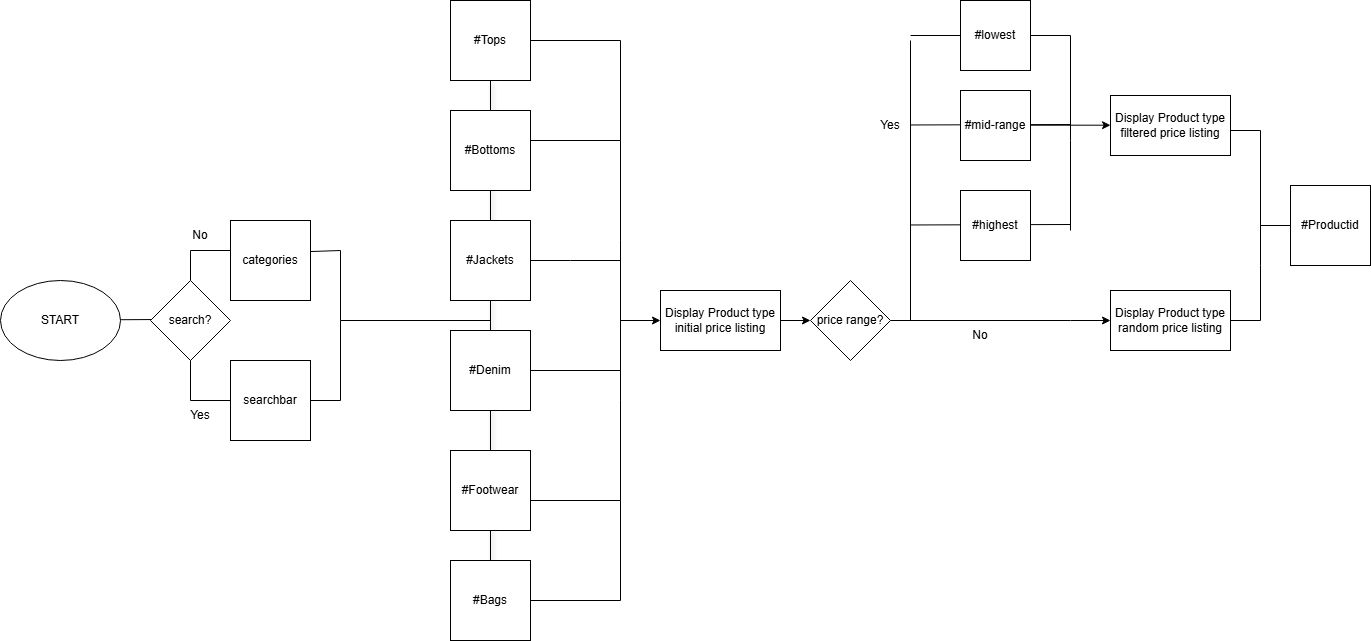

The diagram above was exported from draw.io. Its source (the exported page's mxGraphModel, read from the mxfile embedded in the PNG):
<mxGraphModel dx="83" dy="2106" grid="1" gridSize="10" guides="1" tooltips="1" connect="1" arrows="1" fold="1" page="1" pageScale="1" pageWidth="827" pageHeight="1169" math="0" shadow="0">
  <root>
    <mxCell id="WIyWlLk6GJQsqaUBKTNV-0" />
    <mxCell id="WIyWlLk6GJQsqaUBKTNV-1" parent="WIyWlLk6GJQsqaUBKTNV-0" />
    <mxCell id="kkF56OEwf7Gd_KlV4rBV-176" value="" style="endArrow=none;html=1;rounded=0;entryX=0;entryY=0.5;entryDx=0;entryDy=0;" edge="1" parent="WIyWlLk6GJQsqaUBKTNV-1" target="kkF56OEwf7Gd_KlV4rBV-160">
      <mxGeometry width="50" height="50" relative="1" as="geometry">
        <mxPoint x="2690" y="-315" as="sourcePoint" />
        <mxPoint x="2740" y="-360" as="targetPoint" />
        <Array as="points">
          <mxPoint x="2780" y="-315" />
        </Array>
      </mxGeometry>
    </mxCell>
    <mxCell id="kkF56OEwf7Gd_KlV4rBV-177" value="" style="endArrow=none;html=1;rounded=0;" edge="1" parent="WIyWlLk6GJQsqaUBKTNV-1">
      <mxGeometry width="50" height="50" relative="1" as="geometry">
        <mxPoint x="2690" y="-225.53" as="sourcePoint" />
        <mxPoint x="2850" y="-226" as="targetPoint" />
      </mxGeometry>
    </mxCell>
    <mxCell id="kkF56OEwf7Gd_KlV4rBV-178" value="" style="endArrow=none;html=1;rounded=0;" edge="1" parent="WIyWlLk6GJQsqaUBKTNV-1">
      <mxGeometry width="50" height="50" relative="1" as="geometry">
        <mxPoint x="2690" y="-125.53" as="sourcePoint" />
        <mxPoint x="2850" y="-126" as="targetPoint" />
      </mxGeometry>
    </mxCell>
    <mxCell id="kkF56OEwf7Gd_KlV4rBV-188" value="" style="endArrow=none;html=1;rounded=0;exitX=1;exitY=0.5;exitDx=0;exitDy=0;" edge="1" parent="WIyWlLk6GJQsqaUBKTNV-1" source="kkF56OEwf7Gd_KlV4rBV-160">
      <mxGeometry width="50" height="50" relative="1" as="geometry">
        <mxPoint x="2940" y="-310" as="sourcePoint" />
        <mxPoint x="2850" y="-120" as="targetPoint" />
        <Array as="points">
          <mxPoint x="2850" y="-315" />
          <mxPoint x="2850" y="-210" />
        </Array>
      </mxGeometry>
    </mxCell>
    <mxCell id="kkF56OEwf7Gd_KlV4rBV-149" value="" style="endArrow=none;html=1;rounded=0;shadow=1;" edge="1" parent="WIyWlLk6GJQsqaUBKTNV-1" target="kkF56OEwf7Gd_KlV4rBV-139">
      <mxGeometry width="50" height="50" relative="1" as="geometry">
        <mxPoint x="2270" y="210" as="sourcePoint" />
        <mxPoint x="2320" y="160" as="targetPoint" />
      </mxGeometry>
    </mxCell>
    <mxCell id="kkF56OEwf7Gd_KlV4rBV-95" value="START" style="ellipse;whiteSpace=wrap;html=1;" vertex="1" parent="WIyWlLk6GJQsqaUBKTNV-1">
      <mxGeometry x="1780" y="-70" width="120" height="80" as="geometry" />
    </mxCell>
    <mxCell id="kkF56OEwf7Gd_KlV4rBV-114" value="" style="endArrow=none;html=1;rounded=0;" edge="1" parent="WIyWlLk6GJQsqaUBKTNV-1">
      <mxGeometry width="50" height="50" relative="1" as="geometry">
        <mxPoint x="1900" y="-30.77" as="sourcePoint" />
        <mxPoint x="1940" y="-31" as="targetPoint" />
      </mxGeometry>
    </mxCell>
    <mxCell id="kkF56OEwf7Gd_KlV4rBV-115" value="" style="endArrow=none;html=1;rounded=0;exitX=1;exitY=0.5;exitDx=0;exitDy=0;" edge="1" parent="WIyWlLk6GJQsqaUBKTNV-1" source="kkF56OEwf7Gd_KlV4rBV-146">
      <mxGeometry width="50" height="50" relative="1" as="geometry">
        <mxPoint x="2100.0000000000005" y="50" as="sourcePoint" />
        <mxPoint x="2120" y="-30" as="targetPoint" />
        <Array as="points">
          <mxPoint x="2120" y="50" />
        </Array>
      </mxGeometry>
    </mxCell>
    <mxCell id="kkF56OEwf7Gd_KlV4rBV-116" value="" style="endArrow=none;html=1;rounded=0;exitX=0;exitY=0.5;exitDx=0;exitDy=0;" edge="1" parent="WIyWlLk6GJQsqaUBKTNV-1" source="kkF56OEwf7Gd_KlV4rBV-146">
      <mxGeometry width="50" height="50" relative="1" as="geometry">
        <mxPoint x="2000.0000000000005" y="90" as="sourcePoint" />
        <mxPoint x="1970" y="10" as="targetPoint" />
        <Array as="points">
          <mxPoint x="1970" y="50" />
        </Array>
      </mxGeometry>
    </mxCell>
    <mxCell id="kkF56OEwf7Gd_KlV4rBV-119" value="" style="endArrow=none;html=1;rounded=0;entryX=1.003;entryY=0.388;entryDx=0;entryDy=0;entryPerimeter=0;" edge="1" parent="WIyWlLk6GJQsqaUBKTNV-1" target="kkF56OEwf7Gd_KlV4rBV-145">
      <mxGeometry width="50" height="50" relative="1" as="geometry">
        <mxPoint x="2120" y="-30" as="sourcePoint" />
        <mxPoint x="2100.0000000000005" y="-99.99999999999977" as="targetPoint" />
        <Array as="points">
          <mxPoint x="2120" y="-30" />
          <mxPoint x="2120" y="-100" />
        </Array>
      </mxGeometry>
    </mxCell>
    <mxCell id="kkF56OEwf7Gd_KlV4rBV-139" value="#Tops" style="whiteSpace=wrap;html=1;aspect=fixed;" vertex="1" parent="WIyWlLk6GJQsqaUBKTNV-1">
      <mxGeometry x="2230" y="-350" width="80" height="80" as="geometry" />
    </mxCell>
    <mxCell id="kkF56OEwf7Gd_KlV4rBV-140" value="#Bottoms" style="whiteSpace=wrap;html=1;aspect=fixed;" vertex="1" parent="WIyWlLk6GJQsqaUBKTNV-1">
      <mxGeometry x="2230" y="-240" width="80" height="80" as="geometry" />
    </mxCell>
    <mxCell id="kkF56OEwf7Gd_KlV4rBV-141" value="#Jackets" style="whiteSpace=wrap;html=1;aspect=fixed;" vertex="1" parent="WIyWlLk6GJQsqaUBKTNV-1">
      <mxGeometry x="2230" y="-130" width="80" height="80" as="geometry" />
    </mxCell>
    <mxCell id="kkF56OEwf7Gd_KlV4rBV-142" value="#Denim" style="whiteSpace=wrap;html=1;aspect=fixed;" vertex="1" parent="WIyWlLk6GJQsqaUBKTNV-1">
      <mxGeometry x="2230" y="-20" width="80" height="80" as="geometry" />
    </mxCell>
    <mxCell id="kkF56OEwf7Gd_KlV4rBV-143" value="#Footwear" style="whiteSpace=wrap;html=1;aspect=fixed;" vertex="1" parent="WIyWlLk6GJQsqaUBKTNV-1">
      <mxGeometry x="2230" y="100" width="80" height="80" as="geometry" />
    </mxCell>
    <mxCell id="kkF56OEwf7Gd_KlV4rBV-144" value="#Bags" style="whiteSpace=wrap;html=1;aspect=fixed;" vertex="1" parent="WIyWlLk6GJQsqaUBKTNV-1">
      <mxGeometry x="2230" y="210" width="80" height="80" as="geometry" />
    </mxCell>
    <mxCell id="kkF56OEwf7Gd_KlV4rBV-145" value="categories" style="whiteSpace=wrap;html=1;aspect=fixed;" vertex="1" parent="WIyWlLk6GJQsqaUBKTNV-1">
      <mxGeometry x="2010" y="-130" width="80" height="80" as="geometry" />
    </mxCell>
    <mxCell id="kkF56OEwf7Gd_KlV4rBV-146" value="searchbar" style="whiteSpace=wrap;html=1;aspect=fixed;" vertex="1" parent="WIyWlLk6GJQsqaUBKTNV-1">
      <mxGeometry x="2010" y="10" width="80" height="80" as="geometry" />
    </mxCell>
    <mxCell id="kkF56OEwf7Gd_KlV4rBV-148" value="" style="endArrow=none;html=1;rounded=0;" edge="1" parent="WIyWlLk6GJQsqaUBKTNV-1">
      <mxGeometry width="50" height="50" relative="1" as="geometry">
        <mxPoint x="2120" y="-30" as="sourcePoint" />
        <mxPoint x="2270" y="-30" as="targetPoint" />
      </mxGeometry>
    </mxCell>
    <mxCell id="kkF56OEwf7Gd_KlV4rBV-151" value="" style="endArrow=none;html=1;rounded=0;exitX=1;exitY=0.5;exitDx=0;exitDy=0;" edge="1" parent="WIyWlLk6GJQsqaUBKTNV-1" source="kkF56OEwf7Gd_KlV4rBV-144">
      <mxGeometry width="50" height="50" relative="1" as="geometry">
        <mxPoint x="2220" y="40" as="sourcePoint" />
        <mxPoint x="2400" y="150" as="targetPoint" />
        <Array as="points">
          <mxPoint x="2400" y="250" />
        </Array>
      </mxGeometry>
    </mxCell>
    <mxCell id="kkF56OEwf7Gd_KlV4rBV-152" value="" style="endArrow=none;html=1;rounded=0;exitX=1;exitY=0.5;exitDx=0;exitDy=0;" edge="1" parent="WIyWlLk6GJQsqaUBKTNV-1">
      <mxGeometry width="50" height="50" relative="1" as="geometry">
        <mxPoint x="2310" y="150" as="sourcePoint" />
        <mxPoint x="2400" y="50" as="targetPoint" />
        <Array as="points">
          <mxPoint x="2400" y="150" />
        </Array>
      </mxGeometry>
    </mxCell>
    <mxCell id="kkF56OEwf7Gd_KlV4rBV-153" value="" style="endArrow=none;html=1;rounded=0;exitX=1;exitY=0.5;exitDx=0;exitDy=0;" edge="1" parent="WIyWlLk6GJQsqaUBKTNV-1">
      <mxGeometry width="50" height="50" relative="1" as="geometry">
        <mxPoint x="2310" y="20" as="sourcePoint" />
        <mxPoint x="2400" y="-40" as="targetPoint" />
        <Array as="points">
          <mxPoint x="2400" y="20" />
          <mxPoint x="2400" y="50" />
        </Array>
      </mxGeometry>
    </mxCell>
    <mxCell id="kkF56OEwf7Gd_KlV4rBV-154" value="" style="endArrow=none;html=1;rounded=0;exitX=1;exitY=0.5;exitDx=0;exitDy=0;" edge="1" parent="WIyWlLk6GJQsqaUBKTNV-1">
      <mxGeometry width="50" height="50" relative="1" as="geometry">
        <mxPoint x="2310" y="-310" as="sourcePoint" />
        <mxPoint x="2400" y="-210" as="targetPoint" />
        <Array as="points">
          <mxPoint x="2400" y="-310" />
        </Array>
      </mxGeometry>
    </mxCell>
    <mxCell id="kkF56OEwf7Gd_KlV4rBV-155" value="" style="endArrow=none;html=1;rounded=0;exitX=1;exitY=0.5;exitDx=0;exitDy=0;" edge="1" parent="WIyWlLk6GJQsqaUBKTNV-1">
      <mxGeometry width="50" height="50" relative="1" as="geometry">
        <mxPoint x="2310" y="-210" as="sourcePoint" />
        <mxPoint x="2400" y="-110" as="targetPoint" />
        <Array as="points">
          <mxPoint x="2400" y="-210" />
        </Array>
      </mxGeometry>
    </mxCell>
    <mxCell id="kkF56OEwf7Gd_KlV4rBV-156" value="" style="endArrow=none;html=1;rounded=0;exitX=1;exitY=0.5;exitDx=0;exitDy=0;" edge="1" parent="WIyWlLk6GJQsqaUBKTNV-1" source="kkF56OEwf7Gd_KlV4rBV-141">
      <mxGeometry width="50" height="50" relative="1" as="geometry">
        <mxPoint x="2310" y="-110" as="sourcePoint" />
        <mxPoint x="2400" y="-10" as="targetPoint" />
        <Array as="points">
          <mxPoint x="2350" y="-90" />
          <mxPoint x="2400" y="-90" />
          <mxPoint x="2400" y="-110" />
        </Array>
      </mxGeometry>
    </mxCell>
    <mxCell id="kkF56OEwf7Gd_KlV4rBV-180" value="" style="edgeStyle=orthogonalEdgeStyle;rounded=0;orthogonalLoop=1;jettySize=auto;html=1;" edge="1" parent="WIyWlLk6GJQsqaUBKTNV-1" source="kkF56OEwf7Gd_KlV4rBV-157" target="kkF56OEwf7Gd_KlV4rBV-179">
      <mxGeometry relative="1" as="geometry">
        <Array as="points">
          <mxPoint x="2850" y="-30" />
          <mxPoint x="2850" y="-30" />
        </Array>
      </mxGeometry>
    </mxCell>
    <mxCell id="kkF56OEwf7Gd_KlV4rBV-157" value="price range?" style="rhombus;whiteSpace=wrap;html=1;" vertex="1" parent="WIyWlLk6GJQsqaUBKTNV-1">
      <mxGeometry x="2590" y="-70" width="80" height="80" as="geometry" />
    </mxCell>
    <mxCell id="kkF56OEwf7Gd_KlV4rBV-158" value="" style="endArrow=classic;html=1;rounded=0;" edge="1" parent="WIyWlLk6GJQsqaUBKTNV-1">
      <mxGeometry width="50" height="50" relative="1" as="geometry">
        <mxPoint x="2400" y="-30" as="sourcePoint" />
        <mxPoint x="2440" y="-30" as="targetPoint" />
      </mxGeometry>
    </mxCell>
    <mxCell id="kkF56OEwf7Gd_KlV4rBV-160" value="#lowest&lt;span style=&quot;color: rgba(0, 0, 0, 0); font-family: monospace; font-size: 0px; text-align: start; text-wrap-mode: nowrap;&quot;&gt;%3CmxGraphModel%3E%3Croot%3E%3CmxCell%20id%3D%220%22%2F%3E%3CmxCell%20id%3D%221%22%20parent%3D%220%22%2F%3E%3CmxCell%20id%3D%222%22%20value%3D%22%22%20style%3D%22endArrow%3Dnone%3Bhtml%3D1%3Brounded%3D0%3BexitX%3D1%3BexitY%3D0.5%3BexitDx%3D0%3BexitDy%3D0%3B%22%20edge%3D%221%22%20parent%3D%221%22%3E%3CmxGeometry%20width%3D%2250%22%20height%3D%2250%22%20relative%3D%221%22%20as%3D%22geometry%22%3E%3CmxPoint%20x%3D%222310%22%20y%3D%22-210%22%20as%3D%22sourcePoint%22%2F%3E%3CmxPoint%20x%3D%222400%22%20y%3D%22-110%22%20as%3D%22targetPoint%22%2F%3E%3CArray%20as%3D%22points%22%3E%3CmxPoint%20x%3D%222400%22%20y%3D%22-210%22%2F%3E%3C%2FArray%3E%3C%2FmxGeometry%3E%3C%2FmxCell%3E%3C%2Froot%3E%3C%2FmxGraphModel%3E&lt;/span&gt;" style="whiteSpace=wrap;html=1;aspect=fixed;" vertex="1" parent="WIyWlLk6GJQsqaUBKTNV-1">
      <mxGeometry x="2740" y="-350" width="70" height="70" as="geometry" />
    </mxCell>
    <mxCell id="kkF56OEwf7Gd_KlV4rBV-161" value="#mid-range" style="whiteSpace=wrap;html=1;aspect=fixed;" vertex="1" parent="WIyWlLk6GJQsqaUBKTNV-1">
      <mxGeometry x="2740" y="-260" width="70" height="70" as="geometry" />
    </mxCell>
    <mxCell id="kkF56OEwf7Gd_KlV4rBV-162" value="#highest" style="whiteSpace=wrap;html=1;aspect=fixed;" vertex="1" parent="WIyWlLk6GJQsqaUBKTNV-1">
      <mxGeometry x="2740" y="-160" width="70" height="70" as="geometry" />
    </mxCell>
    <mxCell id="kkF56OEwf7Gd_KlV4rBV-165" value="Yes" style="text;html=1;whiteSpace=wrap;strokeColor=none;fillColor=none;align=center;verticalAlign=middle;rounded=0;" vertex="1" parent="WIyWlLk6GJQsqaUBKTNV-1">
      <mxGeometry x="2640" y="-240" width="60" height="30" as="geometry" />
    </mxCell>
    <mxCell id="kkF56OEwf7Gd_KlV4rBV-172" value="" style="edgeStyle=orthogonalEdgeStyle;rounded=0;orthogonalLoop=1;jettySize=auto;html=1;" edge="1" parent="WIyWlLk6GJQsqaUBKTNV-1" source="kkF56OEwf7Gd_KlV4rBV-166" target="kkF56OEwf7Gd_KlV4rBV-157">
      <mxGeometry relative="1" as="geometry" />
    </mxCell>
    <mxCell id="kkF56OEwf7Gd_KlV4rBV-166" value="Display Product type initial price listing" style="whiteSpace=wrap;html=1;" vertex="1" parent="WIyWlLk6GJQsqaUBKTNV-1">
      <mxGeometry x="2440" y="-60" width="120" height="60" as="geometry" />
    </mxCell>
    <mxCell id="kkF56OEwf7Gd_KlV4rBV-168" value="search?" style="rhombus;whiteSpace=wrap;html=1;" vertex="1" parent="WIyWlLk6GJQsqaUBKTNV-1">
      <mxGeometry x="1930" y="-70" width="80" height="80" as="geometry" />
    </mxCell>
    <mxCell id="kkF56OEwf7Gd_KlV4rBV-169" value="Yes" style="text;html=1;whiteSpace=wrap;strokeColor=none;fillColor=none;align=center;verticalAlign=middle;rounded=0;" vertex="1" parent="WIyWlLk6GJQsqaUBKTNV-1">
      <mxGeometry x="1950" y="50" width="60" height="30" as="geometry" />
    </mxCell>
    <mxCell id="kkF56OEwf7Gd_KlV4rBV-170" value="" style="endArrow=none;html=1;rounded=0;" edge="1" parent="WIyWlLk6GJQsqaUBKTNV-1">
      <mxGeometry width="50" height="50" relative="1" as="geometry">
        <mxPoint x="2010" y="-100" as="sourcePoint" />
        <mxPoint x="1970" y="-70" as="targetPoint" />
        <Array as="points">
          <mxPoint x="1970" y="-100" />
        </Array>
      </mxGeometry>
    </mxCell>
    <mxCell id="kkF56OEwf7Gd_KlV4rBV-171" value="No" style="text;html=1;whiteSpace=wrap;strokeColor=none;fillColor=none;align=center;verticalAlign=middle;rounded=0;" vertex="1" parent="WIyWlLk6GJQsqaUBKTNV-1">
      <mxGeometry x="1950" y="-130" width="60" height="30" as="geometry" />
    </mxCell>
    <mxCell id="kkF56OEwf7Gd_KlV4rBV-175" value="" style="endArrow=none;html=1;rounded=0;" edge="1" parent="WIyWlLk6GJQsqaUBKTNV-1">
      <mxGeometry width="50" height="50" relative="1" as="geometry">
        <mxPoint x="2690" y="-30" as="sourcePoint" />
        <mxPoint x="2690" y="-310" as="targetPoint" />
      </mxGeometry>
    </mxCell>
    <mxCell id="kkF56OEwf7Gd_KlV4rBV-179" value="Display Product type random price listing" style="whiteSpace=wrap;html=1;" vertex="1" parent="WIyWlLk6GJQsqaUBKTNV-1">
      <mxGeometry x="2890" y="-60" width="120" height="60" as="geometry" />
    </mxCell>
    <mxCell id="kkF56OEwf7Gd_KlV4rBV-189" value="No" style="text;html=1;whiteSpace=wrap;strokeColor=none;fillColor=none;align=center;verticalAlign=middle;rounded=0;" vertex="1" parent="WIyWlLk6GJQsqaUBKTNV-1">
      <mxGeometry x="2730" y="-30" width="60" height="30" as="geometry" />
    </mxCell>
    <mxCell id="kkF56OEwf7Gd_KlV4rBV-190" value="" style="endArrow=classic;html=1;rounded=0;" edge="1" parent="WIyWlLk6GJQsqaUBKTNV-1">
      <mxGeometry width="50" height="50" relative="1" as="geometry">
        <mxPoint x="2810" y="-225.3" as="sourcePoint" />
        <mxPoint x="2889.9999999999995" y="-225.3" as="targetPoint" />
        <Array as="points">
          <mxPoint x="2810" y="-225" />
        </Array>
      </mxGeometry>
    </mxCell>
    <mxCell id="kkF56OEwf7Gd_KlV4rBV-185" value="Display Product type filtered price listing" style="whiteSpace=wrap;html=1;" vertex="1" parent="WIyWlLk6GJQsqaUBKTNV-1">
      <mxGeometry x="2890" y="-255" width="120" height="60" as="geometry" />
    </mxCell>
    <mxCell id="kkF56OEwf7Gd_KlV4rBV-192" value="#Productid" style="whiteSpace=wrap;html=1;aspect=fixed;" vertex="1" parent="WIyWlLk6GJQsqaUBKTNV-1">
      <mxGeometry x="3070" y="-165" width="80" height="80" as="geometry" />
    </mxCell>
    <mxCell id="kkF56OEwf7Gd_KlV4rBV-193" value="" style="endArrow=none;html=1;rounded=0;entryX=0;entryY=0.5;entryDx=0;entryDy=0;" edge="1" parent="WIyWlLk6GJQsqaUBKTNV-1" target="kkF56OEwf7Gd_KlV4rBV-192">
      <mxGeometry width="50" height="50" relative="1" as="geometry">
        <mxPoint x="3010" y="-220" as="sourcePoint" />
        <mxPoint x="3060" y="-270" as="targetPoint" />
        <Array as="points">
          <mxPoint x="3040" y="-220" />
          <mxPoint x="3040" y="-125" />
        </Array>
      </mxGeometry>
    </mxCell>
    <mxCell id="kkF56OEwf7Gd_KlV4rBV-194" value="" style="endArrow=none;html=1;rounded=0;entryX=1;entryY=0.5;entryDx=0;entryDy=0;" edge="1" parent="WIyWlLk6GJQsqaUBKTNV-1" target="kkF56OEwf7Gd_KlV4rBV-179">
      <mxGeometry width="50" height="50" relative="1" as="geometry">
        <mxPoint x="3070" y="-125" as="sourcePoint" />
        <mxPoint x="3070" y="-30" as="targetPoint" />
        <Array as="points">
          <mxPoint x="3040" y="-125" />
          <mxPoint x="3040" y="-85" />
          <mxPoint x="3040" y="-30" />
        </Array>
      </mxGeometry>
    </mxCell>
  </root>
</mxGraphModel>